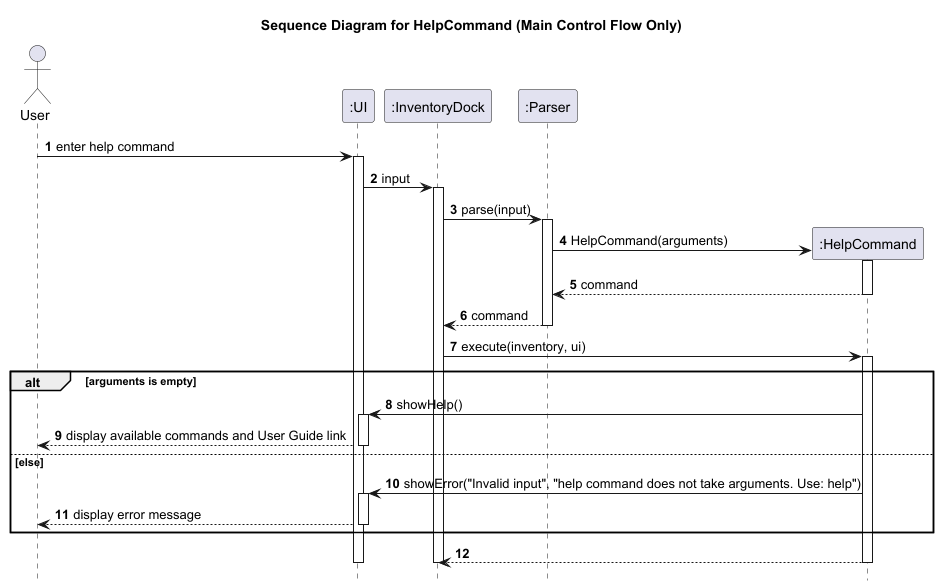

The diagram above was rendered by PlantUML. Its source (embedded in the PNG):
@startuml
title Sequence Diagram for HelpCommand (Main Control Flow Only)

autonumber
hide footbox

actor User
participant ":UI" as UI
participant ":InventoryDock" as InventoryDock
participant ":Parser" as Parser

User -> UI: enter help command
activate UI
UI -> InventoryDock: input
activate InventoryDock
InventoryDock -> Parser: parse(input)
activate Parser

create ":HelpCommand" as HelpCommand
Parser -> HelpCommand: HelpCommand(arguments)
activate HelpCommand
HelpCommand --> Parser: command
deactivate HelpCommand
Parser --> InventoryDock: command
deactivate Parser

InventoryDock -> HelpCommand: execute(inventory, ui)
activate HelpCommand

alt arguments is empty
    HelpCommand -> UI: showHelp()
    activate UI
    UI --> User: display available commands and User Guide link
    deactivate UI
else else
    HelpCommand -> UI: showError("Invalid input", "help command does not take arguments. Use: help")
    activate UI
    UI --> User: display error message
    deactivate UI
end

HelpCommand --> InventoryDock
deactivate HelpCommand
deactivate InventoryDock
deactivate UI
@enduml